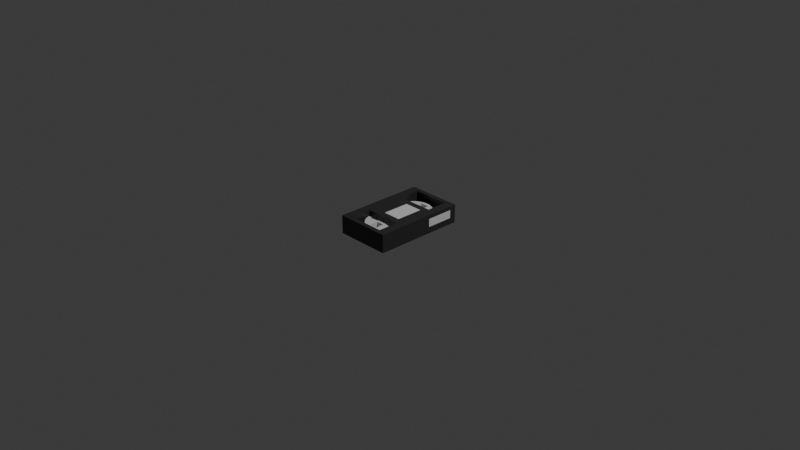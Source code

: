 # Source: 34_Secret_Tape.blend  (saved by Blender 5.2.44; exported with 4.5.12 LTS)
import bpy
from mathutils import Matrix  # noqa: F401  (used for matrix-valued properties, if any)

bpy.ops.wm.read_factory_settings(use_empty=True)
scene = bpy.context.scene
scene.name = 'Scene'

# ---- collections
col_collection = bpy.data.collections.new('Collection'); scene.collection.children.link(col_collection)

# ---- materials (node trees are filled in below, after node groups)
mat_black_tape_body = bpy.data.materials.new('black_tape_body')
mat_white_label = bpy.data.materials.new('white_label')

# ---- material node trees
mat_black_tape_body.use_nodes = True; mat_black_tape_body.node_tree.nodes.clear()
_N = mat_black_tape_body.node_tree.nodes; _L = mat_black_tape_body.node_tree.links
n0 = _N.new('ShaderNodeBsdfPrincipled'); n0.name = 'Principled BSDF'; n0.location = (-200, 100)
n0.inputs[0].default_value = (0.0331, 0.0331, 0.0331, 1.0)
n0.inputs[10].default_value = 0.005
n1 = _N.new('ShaderNodeOutputMaterial'); n1.name = 'Material Output'; n1.location = (200, 100)
_L.new(n0.outputs[0], n1.inputs[0])
n1.is_active_output = True
mat_white_label.use_nodes = True; mat_white_label.node_tree.nodes.clear()
_N = mat_white_label.node_tree.nodes; _L = mat_white_label.node_tree.links
n0 = _N.new('ShaderNodeBsdfPrincipled'); n0.name = 'Principled BSDF'; n0.location = (-200, 100)
n0.inputs[10].default_value = 0.005
n1 = _N.new('ShaderNodeOutputMaterial'); n1.name = 'Material Output'; n1.location = (200, 100)
_L.new(n0.outputs[0], n1.inputs[0])
n1.is_active_output = True

# ---- world
world_world = bpy.data.worlds.new('World'); scene.world = world_world
world_world.use_nodes = True; world_world.node_tree.nodes.clear()
_N = world_world.node_tree.nodes; _L = world_world.node_tree.links
n0 = _N.new('ShaderNodeOutputWorld'); n0.name = 'World Output'; n0.location = (200, 100)
n1 = _N.new('ShaderNodeBackground'); n1.name = 'Background'; n1.location = (-200, 100)
n1.inputs[0].default_value = (0.05088, 0.05088, 0.05088, 1.0)
_L.new(n1.outputs[0], n0.inputs[0])
n0.is_active_output = True
world_world.color = (0.05088, 0.05088, 0.05088)
world_world.sun_shadow_jitter_overblur = 0.0

# ---- cameras
cam_camera = bpy.data.cameras.new('Camera')
cam_camera.clip_end = 100.0
cam_camera.ortho_scale = 7.314

# ---- lights
light_light = bpy.data.lights.new('Light', 'POINT')
light_light.energy = 1000.0
light_light.shadow_soft_size = 0.1

# ---- meshes
me_cube = bpy.data.meshes.new('Cube')
me_cube.from_pydata([(0.2325, 0.08333, -0.04833), (-0.1075, -0.1967, 0.07167), (0.2425, 0.4533, 0.08167), (0.2325, 0.08333, 0.04167), (0.2325, 0.3833, -0.04833), (0.2425, 0.4533, -0.1183), (0.2425, -0.5467, 0.08167), (0.2325, 0.3833, 0.04167), (-0.1075, 0.1033, 0.07167), (0.2425, -0.5467, -0.1183), (0.0925, -0.1967, 0.07167), (-0.3575, 0.4533, 0.08167), (-0.3575, 0.4533, -0.1183), (-0.3575, -0.5467, 0.08167), (0.0925, 0.1033, 0.07167), (-0.3575, -0.5467, -0.1183), (-0.2575, -0.2667, 0.08167), (-0.2575, -0.4967, 0.08167), (0.1425, -0.2667, 0.08167), (0.1425, -0.4967, 0.08167), (0.1425, -0.2667, -0.1183), (-0.2575, -0.4967, -0.1183), (-0.2575, -0.2667, -0.1183), (0.1425, -0.4967, -0.1183), (-0.2575, 0.1733, 0.08167), (-0.2575, 0.4033, 0.08167), (0.1425, 0.1733, 0.08167), (0.1425, 0.4033, 0.08167), (0.1425, 0.1733, -0.1183), (-0.2575, 0.1733, -0.1183), (-0.2575, 0.4033, -0.1183), (0.1425, 0.4033, -0.1183), (0.1425, -0.2667, -0.06833), (0.1425, -0.2667, 0.03167), (-0.2575, -0.2667, 0.03167), (-0.2575, -0.2667, -0.06833), (0.1425, 0.1733, -0.06833), (0.1425, 0.1733, 0.03167), (-0.2575, 0.1733, 0.03167), (-0.2575, 0.1733, -0.06833), (-0.1075, 0.1033, 0.08167), (0.0925, -0.1967, 0.08167), (0.0925, 0.1033, 0.08167), (-0.1075, -0.1967, 0.08167), (0.2425, 0.08333, 0.04167), (0.2425, 0.3833, -0.04833), (0.2425, 0.3833, 0.04167), (0.2425, 0.08333, -0.04833)], [], [(17, 13, 6, 19), (18, 19, 6, 2, 27, 26, 42, 41), (40, 42, 26, 24, 25, 11, 13, 17, 16, 18, 41, 43), (27, 2, 11, 25), (9, 6, 13, 15), (15, 13, 11, 12), (22, 21, 15, 12, 30, 29, 28, 31, 5, 9, 23, 20), (12, 5, 31, 30), (9, 15, 21, 23), (45, 5, 2, 46), (46, 2, 6, 9, 5, 45, 47, 44), (12, 11, 2, 5), (17, 19, 23, 21), (22, 16, 17, 21), (19, 18, 20, 23), (34, 16, 22, 35), (35, 22, 20, 18, 16, 34, 33, 32), (37, 26, 28, 36), (28, 29, 24, 26, 37, 38, 39, 36), (30, 25, 24, 29), (26, 27, 31, 28), (31, 27, 25, 30), (33, 34, 38, 37), (34, 35, 39, 38), (39, 35, 32, 36), (36, 32, 33, 37), (43, 1, 8, 40), (40, 8, 14, 42), (14, 10, 41, 42), (10, 1, 43, 41), (8, 1, 10, 14), (0, 4, 7, 3), (46, 7, 4, 45), (0, 3, 44, 47), (4, 0, 47, 45), (3, 7, 46, 44)])
_uv = me_cube.uv_layers.new(name='UVMap')
_uv.uv.foreach_set('vector', [0.8542, 0.7375, 0.875, 0.75, 0.625, 0.75, 0.6458, 0.7375, 0.6458, 0.65, 0.6458, 0.7375, 0.625, 0.75, 0.625, 0.5, 0.6458, 0.5125, 0.6458, 0.6, 0.6786, 0.602, 0.6786, 0.648, 0.7743, 0.6047, 0.6786, 0.602, 0.6458, 0.6, 0.8542, 0.6, 0.8542, 0.5125, 0.875, 0.5, 0.875, 0.75, 0.8542, 0.7375, 0.8542, 0.65, 0.6458, 0.65, 0.6786, 0.648, 0.7743, 0.6453, 0.6458, 0.5125, 0.625, 0.5, 0.875, 0.5, 0.8542, 0.5125, 0.375, 0.75, 0.625, 0.75, 0.625, 1.0, 0.375, 1.0, 0.375, 0.0, 0.625, 0.0, 0.625, 0.25, 0.375, 0.25, 0.1458, 0.65, 0.1458, 0.7375, 0.125, 0.75, 0.125, 0.5, 0.1458, 0.5125, 0.1458, 0.6, 0.3542, 0.6, 0.3542, 0.5125, 0.375, 0.5, 0.375, 0.75, 0.3542, 0.7375, 0.3542, 0.65, 0.125, 0.5, 0.375, 0.5, 0.3542, 0.5125, 0.1458, 0.5125, 0.375, 0.75, 0.125, 0.75, 0.1458, 0.7375, 0.3542, 0.7375, 0.4625, 0.5175, 0.375, 0.5, 0.625, 0.5, 0.575, 0.5175, 0.575, 0.5175, 0.625, 0.5, 0.625, 0.75, 0.375, 0.75, 0.375, 0.5, 0.4625, 0.5175, 0.4625, 0.5925, 0.575, 0.5925, 0.375, 0.25, 0.625, 0.25, 0.625, 0.5, 0.375, 0.5, 0.5625, 1.0, 0.5625, 0.75, 0.4375, 0.75, 0.4375, 1.0, 0.4375, 0.25, 0.5625, 0.25, 0.5625, 0.0, 0.4375, 0.0, 0.5625, 0.75, 0.5625, 0.5, 0.4375, 0.5, 0.4375, 0.75, 0.5312, 0.275, 0.5625, 0.25, 0.4375, 0.25, 0.4688, 0.275, 0.4688, 0.275, 0.4375, 0.25, 0.4375, 0.5, 0.5625, 0.5, 0.5625, 0.25, 0.5312, 0.275, 0.5313, 0.475, 0.4688, 0.475, 0.5312, 0.775, 0.5625, 0.75, 0.4375, 0.75, 0.4688, 0.775, 0.4375, 0.75, 0.4375, 1.0, 0.5625, 1.0, 0.5625, 0.75, 0.5312, 0.775, 0.5312, 0.975, 0.4688, 0.975, 0.4688, 0.775, 0.4375, 0.25, 0.5625, 0.25, 0.5625, 0.0, 0.4375, 0.0, 0.5625, 0.75, 0.5625, 0.5, 0.4375, 0.5, 0.4375, 0.75, 0.4375, 0.5, 0.5625, 0.5, 0.5625, 0.25, 0.4375, 0.25, 0.625, 0.7083, 0.875, 0.7083, 0.875, 0.5417, 0.625, 0.5417, 0.625, 0.04167, 0.375, 0.04167, 0.375, 0.2083, 0.625, 0.2083, 0.125, 0.5417, 0.125, 0.7083, 0.375, 0.7083, 0.375, 0.5417, 0.375, 0.5417, 0.375, 0.7083, 0.625, 0.7083, 0.625, 0.5417, 0.5, 0.0, 0.375, 5.96e-08, 0.375, 0.25, 0.5, 0.25, 0.5, 0.25, 0.375, 0.25, 0.375, 0.5, 0.5, 0.5, 0.375, 0.5, 0.375, 0.75, 0.5, 0.75, 0.5, 0.5, 0.375, 0.75, 0.375, 1.0, 0.5, 1.0, 0.5, 0.75, 0.125, 0.5, 0.125, 0.75, 0.375, 0.75, 0.375, 0.5, 0.375, 0.0, 0.375, 0.25, 0.625, 0.25, 0.625, 0.0, 0.625, 0.375, 0.625, 0.25, 0.375, 0.25, 0.375, 0.375, 0.375, 1.0, 0.625, 1.0, 0.625, 0.875, 0.375, 0.875, 0.125, 0.5, 0.125, 0.75, 0.25, 0.75, 0.25, 0.5, 0.875, 0.75, 0.875, 0.5, 0.75, 0.5, 0.75, 0.75])
me_cube.materials.append(mat_black_tape_body)
me_cube.use_mirror_vertex_groups = False
me_cube.update()
me_cylinder = bpy.data.meshes.new('Cylinder')
me_cylinder.from_pydata([(-0.005507, 0.9877, -0.19), (-0.005507, 0.9877, 0.19), (0.1896, 0.9684, -0.19), (0.1896, 0.9684, 0.19), (0.3772, 0.9115, -0.19), (0.3772, 0.9115, 0.19), (0.5501, 0.8191, -0.19), (0.5501, 0.8191, 0.19), (0.7016, 0.6948, -0.19), (0.7016, 0.6948, 0.19), (0.826, 0.5432, -0.19), (0.826, 0.5432, 0.19), (0.9184, 0.3703, -0.19), (0.9184, 0.3703, 0.19), (0.9753, 0.1827, -0.19), (0.9753, 0.1827, 0.19), (0.9945, -0.01234, -0.19), (0.9945, -0.01234, 0.19), (0.9753, -0.2074, -0.19), (0.9753, -0.2074, 0.19), (0.9184, -0.395, -0.19), (0.9184, -0.395, 0.19), (0.826, -0.5679, -0.19), (0.826, -0.5679, 0.19), (0.7016, -0.7194, -0.19), (0.7016, -0.7194, 0.19), (0.5501, -0.8438, -0.19), (0.5501, -0.8438, 0.19), (0.3772, -0.9362, -0.19), (0.3772, -0.9362, 0.19), (0.1896, -0.9931, -0.19), (0.1896, -0.9931, 0.19), (-0.005507, -1.012, -0.19), (-0.005507, -1.012, 0.19), (-0.2006, -0.9931, -0.19), (-0.2006, -0.9931, 0.19), (-0.3882, -0.9362, -0.19), (-0.3882, -0.9362, 0.19), (-0.5611, -0.8438, -0.19), (-0.5611, -0.8438, 0.19), (-0.7126, -0.7194, -0.19), (-0.7126, -0.7194, 0.19), (-0.837, -0.5679, -0.19), (-0.837, -0.5679, 0.19), (-0.9294, -0.395, -0.19), (-0.9294, -0.395, 0.19), (-0.9863, -0.2074, -0.19), (-0.9863, -0.2074, 0.19), (-1.006, -0.01234, -0.19), (-1.006, -0.01234, 0.19), (-0.9863, 0.1827, -0.19), (-0.9863, 0.1827, 0.19), (-0.9294, 0.3703, -0.19), (-0.9294, 0.3703, 0.19), (-0.837, 0.5432, -0.19), (-0.837, 0.5432, 0.19), (-0.7126, 0.6948, -0.19), (-0.7126, 0.6948, 0.19), (-0.5611, 0.8191, -0.19), (-0.5611, 0.8191, 0.19), (-0.3882, 0.9115, -0.19), (-0.3882, 0.9115, 0.19), (-0.2006, 0.9684, -0.19), (-0.2006, 0.9684, 0.19), (-0.2558, 0.7887, 0.19), (-0.2058, 0.2881, 0.19), (0.2448, 0.7887, 0.19), (0.1948, 0.2881, 0.19), (0.2448, 0.7887, -0.19), (0.1948, 0.2881, -0.19), (-0.2058, 0.2881, -0.19), (-0.2558, 0.7887, -0.19), (-0.1955, 0.7887, -0.19), (-0.8066, 0.238, 0.19), (-0.3059, 0.1879, 0.19), (-0.8066, -0.2627, 0.19), (-0.3059, -0.2126, 0.19), (-0.8066, 0.207, -0.19), (-0.8066, 0.238, -0.19), (-0.8066, -0.2627, -0.19), (-0.3059, 0.1879, -0.19), (-0.3059, -0.2126, -0.19), (0.2949, 0.1879, 0.19), (0.7956, 0.238, 0.19), (0.7956, -0.04298, 0.19), (0.7352, 0.232, 0.19), (0.2949, -0.2126, 0.19), (0.7956, -0.2627, 0.19), (0.7956, 0.238, -0.19), (0.7956, -0.2627, -0.19), (0.2949, -0.2126, -0.19), (0.2949, 0.1879, -0.19), (-0.2558, -0.8134, 0.19), (0.2448, -0.8134, 0.19), (-0.2058, -0.3127, 0.19), (0.1948, -0.3127, 0.19), (-0.2558, -0.8134, -0.19), (-0.2058, -0.3127, -0.19), (0.2448, -0.8134, -0.19), (0.1948, -0.3127, -0.19)], [], [(0, 1, 3, 2), (2, 3, 5, 4), (4, 5, 7, 6), (6, 7, 9, 8), (8, 9, 11, 10), (10, 11, 13, 12), (12, 13, 15, 14), (14, 15, 17, 16), (16, 17, 19, 18), (18, 19, 21, 20), (20, 21, 23, 22), (22, 23, 25, 24), (24, 25, 27, 26), (26, 27, 29, 28), (28, 29, 31, 30), (30, 31, 33, 32), (32, 33, 35, 34), (34, 35, 37, 36), (36, 37, 39, 38), (38, 39, 41, 40), (40, 41, 43, 42), (42, 43, 45, 44), (44, 45, 47, 46), (46, 47, 49, 48), (48, 49, 51, 50), (50, 51, 53, 52), (52, 53, 55, 54), (54, 55, 57, 56), (56, 57, 59, 58), (58, 59, 61, 60), (94, 76, 75, 73, 53, 51, 49, 47, 45, 43, 41, 39, 37, 35, 33, 31, 29, 27, 25, 23, 21, 19, 17, 84, 87, 86, 95, 93, 92), (82, 85, 9, 7, 5, 66, 67, 65, 74, 76, 94, 95, 86), (83, 84, 17, 15, 13, 11, 9, 85), (59, 57, 55, 53, 73, 74, 65, 64, 61), (5, 3, 1, 63, 61, 64, 66), (60, 61, 63, 62), (62, 63, 1, 0), (78, 77, 50, 52, 54, 56, 58, 60, 62, 72, 71, 70, 80), (89, 18, 20, 22, 24, 26, 28, 30, 32, 34, 36, 96, 98, 99, 90), (36, 38, 40, 42, 44, 46, 48, 50, 77, 79, 81, 80, 70, 69, 68, 6, 8, 10, 88, 91, 90, 99, 97, 96), (88, 10, 12, 14, 16, 18, 89), (72, 62, 0, 2, 4, 6, 68), (65, 67, 69, 70), (71, 64, 65, 70), (67, 66, 68, 69), (72, 68, 66, 64, 71), (76, 74, 80, 81), (75, 76, 81, 79), (80, 74, 73, 78), (77, 78, 73, 75, 79), (91, 82, 86, 90), (91, 88, 83, 85, 82), (86, 87, 89, 90), (89, 87, 84, 83, 88), (99, 95, 94, 97), (93, 95, 99, 98), (97, 94, 92, 96), (92, 93, 98, 96)])
_uv = me_cylinder.uv_layers.new(name='UVMap')
_uv.uv.foreach_set('vector', [1.0, 0.5, 1.0, 1.0, 0.9688, 1.0, 0.9688, 0.5, 0.9688, 0.5, 0.9688, 1.0, 0.9375, 1.0, 0.9375, 0.5, 0.9375, 0.5, 0.9375, 1.0, 0.9062, 1.0, 0.9062, 0.5, 0.9062, 0.5, 0.9062, 1.0, 0.875, 1.0, 0.875, 0.5, 0.875, 0.5, 0.875, 1.0, 0.8438, 1.0, 0.8438, 0.5, 0.8438, 0.5, 0.8438, 1.0, 0.8125, 1.0, 0.8125, 0.5, 0.8125, 0.5, 0.8125, 1.0, 0.7812, 1.0, 0.7812, 0.5, 0.7812, 0.5, 0.7812, 1.0, 0.75, 1.0, 0.75, 0.5, 0.75, 0.5, 0.75, 1.0, 0.7188, 1.0, 0.7188, 0.5, 0.7188, 0.5, 0.7188, 1.0, 0.6875, 1.0, 0.6875, 0.5, 0.6875, 0.5, 0.6875, 1.0, 0.6562, 1.0, 0.6562, 0.5, 0.6562, 0.5, 0.6562, 1.0, 0.625, 1.0, 0.625, 0.5, 0.625, 0.5, 0.625, 1.0, 0.5938, 1.0, 0.5938, 0.5, 0.5938, 0.5, 0.5938, 1.0, 0.5625, 1.0, 0.5625, 0.5, 0.5625, 0.5, 0.5625, 1.0, 0.5312, 1.0, 0.5312, 0.5, 0.5312, 0.5, 0.5312, 1.0, 0.5, 1.0, 0.5, 0.5, 0.5, 0.5, 0.5, 1.0, 0.4688, 1.0, 0.4688, 0.5, 0.4688, 0.5, 0.4688, 1.0, 0.4375, 1.0, 0.4375, 0.5, 0.4375, 0.5, 0.4375, 1.0, 0.4062, 1.0, 0.4062, 0.5, 0.4062, 0.5, 0.4062, 1.0, 0.375, 1.0, 0.375, 0.5, 0.375, 0.5, 0.375, 1.0, 0.3438, 1.0, 0.3438, 0.5, 0.3438, 0.5, 0.3438, 1.0, 0.3125, 1.0, 0.3125, 0.5, 0.3125, 0.5, 0.3125, 1.0, 0.2812, 1.0, 0.2812, 0.5, 0.2812, 0.5, 0.2812, 1.0, 0.25, 1.0, 0.25, 0.5, 0.25, 0.5, 0.25, 1.0, 0.2188, 1.0, 0.2188, 0.5, 0.2188, 0.5, 0.2188, 1.0, 0.1875, 1.0, 0.1875, 0.5, 0.1875, 0.5, 0.1875, 1.0, 0.1562, 1.0, 0.1562, 0.5, 0.1562, 0.5, 0.1562, 1.0, 0.125, 1.0, 0.125, 0.5, 0.125, 0.5, 0.125, 1.0, 0.09375, 1.0, 0.09375, 0.5, 0.09375, 0.5, 0.09375, 1.0, 0.0625, 1.0, 0.0625, 0.5, 0.2019, 0.1779, 0.1779, 0.2019, 0.05774, 0.1899, 0.05774, 0.3101, 0.02827, 0.3418, 0.01461, 0.2968, 0.01, 0.25, 0.01461, 0.2032, 0.02827, 0.1582, 0.05045, 0.1167, 0.08029, 0.08029, 0.1167, 0.05045, 0.1582, 0.02827, 0.2032, 0.01461, 0.25, 0.01, 0.2968, 0.01461, 0.3418, 0.02827, 0.3833, 0.05045, 0.4197, 0.08029, 0.4496, 0.1167, 0.4717, 0.1582, 0.4854, 0.2032, 0.49, 0.25, 0.4423, 0.2426, 0.4423, 0.1899, 0.3221, 0.2019, 0.2981, 0.1779, 0.3101, 0.05774, 0.1899, 0.05774, 0.3221, 0.2981, 0.4278, 0.3086, 0.4197, 0.4197, 0.3833, 0.4496, 0.3418, 0.4717, 0.3101, 0.4423, 0.2981, 0.3221, 0.2019, 0.3221, 0.1779, 0.2981, 0.1779, 0.2019, 0.2019, 0.1779, 0.2981, 0.1779, 0.3221, 0.2019, 0.4423, 0.3101, 0.4423, 0.2426, 0.49, 0.25, 0.4854, 0.2968, 0.4717, 0.3418, 0.4496, 0.3833, 0.4197, 0.4197, 0.4278, 0.3086, 0.1167, 0.4496, 0.08029, 0.4197, 0.05045, 0.3833, 0.02827, 0.3418, 0.05774, 0.3101, 0.1779, 0.2981, 0.2019, 0.3221, 0.1899, 0.4423, 0.1582, 0.4717, 0.3418, 0.4717, 0.2968, 0.4854, 0.25, 0.49, 0.2032, 0.4854, 0.1582, 0.4717, 0.1899, 0.4423, 0.3101, 0.4423, 0.0625, 0.5, 0.0625, 1.0, 0.03125, 1.0, 0.03125, 0.5, 0.03125, 0.5, 0.03125, 1.0, 0.0, 1.0, 0.0, 0.5, 0.5577, 0.3101, 0.5577, 0.3026, 0.5146, 0.2968, 0.5283, 0.3418, 0.5504, 0.3833, 0.5803, 0.4197, 0.6167, 0.4496, 0.6582, 0.4717, 0.7032, 0.4854, 0.7044, 0.4423, 0.6899, 0.4423, 0.7019, 0.3221, 0.6779, 0.2981, 0.9423, 0.1899, 0.9854, 0.2032, 0.9717, 0.1582, 0.9496, 0.1167, 0.9197, 0.08029, 0.8833, 0.05045, 0.8418, 0.02827, 0.7968, 0.01461, 0.75, 0.01, 0.7032, 0.01461, 0.6582, 0.02827, 0.6899, 0.05774, 0.8101, 0.05774, 0.7981, 0.1779, 0.8221, 0.2019, 0.6582, 0.02827, 0.6167, 0.05045, 0.5803, 0.08029, 0.5504, 0.1167, 0.5283, 0.1582, 0.5146, 0.2032, 0.51, 0.25, 0.5146, 0.2968, 0.5577, 0.3026, 0.5577, 0.1899, 0.6779, 0.2019, 0.6779, 0.2981, 0.7019, 0.3221, 0.7981, 0.3221, 0.8101, 0.4423, 0.8833, 0.4496, 0.9197, 0.4197, 0.9496, 0.3833, 0.9423, 0.3101, 0.8221, 0.2981, 0.8221, 0.2019, 0.7981, 0.1779, 0.7019, 0.1779, 0.6899, 0.05774, 0.9423, 0.3101, 0.9496, 0.3833, 0.9717, 0.3418, 0.9854, 0.2968, 0.99, 0.25, 0.9854, 0.2032, 0.9423, 0.1899, 0.7044, 0.4423, 0.7032, 0.4854, 0.75, 0.49, 0.7968, 0.4854, 0.8418, 0.4717, 0.8833, 0.4496, 0.8101, 0.4423, 0.5949, 1.0, 0.5949, 0.75, 0.4051, 0.75, 0.4051, 1.0, 0.4051, 0.25, 0.5949, 0.25, 0.5949, 0.0, 0.4051, 0.0, 0.5949, 0.75, 0.5949, 0.5, 0.4051, 0.5, 0.4051, 0.75, 0.4051, 0.2801, 0.4051, 0.5, 0.5949, 0.5, 0.5949, 0.25, 0.4051, 0.25, 0.5949, 1.0, 0.5949, 0.75, 0.4051, 0.75, 0.4051, 1.0, 0.5949, 0.25, 0.5949, 0.0, 0.4051, 0.0, 0.4051, 0.25, 0.4051, 0.75, 0.5949, 0.75, 0.5949, 0.5, 0.4051, 0.5, 0.4051, 0.4845, 0.4051, 0.5, 0.5949, 0.5, 0.5949, 0.25, 0.4051, 0.25, 0.4051, 1.0, 0.5949, 1.0, 0.5949, 0.75, 0.4051, 0.75, 0.4051, 0.0, 0.4051, 0.25, 0.5949, 0.25, 0.5949, 0.2199, 0.5949, 0.0, 0.5949, 0.75, 0.5949, 0.5, 0.4051, 0.5, 0.4051, 0.75, 0.4051, 0.5, 0.5949, 0.5, 0.5949, 0.3903, 0.5949, 0.25, 0.4051, 0.25, 0.4051, 1.0, 0.5949, 1.0, 0.5949, 0.75, 0.4051, 0.75, 0.5949, 0.25, 0.5949, 0.0, 0.4051, 0.0, 0.4051, 0.25, 0.4051, 0.75, 0.5949, 0.75, 0.5949, 0.5, 0.4051, 0.5, 0.5949, 0.5, 0.5949, 0.25, 0.4051, 0.25, 0.4051, 0.5])
me_cylinder.materials.append(mat_white_label)
me_cylinder.update()
me_cylinder_001 = bpy.data.meshes.new('Cylinder.001')
me_cylinder_001.from_pydata([(-0.005507, 0.9877, -0.19), (-0.005507, 0.9877, 0.19), (0.1896, 0.9684, -0.19), (0.1896, 0.9684, 0.19), (0.3772, 0.9115, -0.19), (0.3772, 0.9115, 0.19), (0.5501, 0.8191, -0.19), (0.5501, 0.8191, 0.19), (0.7016, 0.6948, -0.19), (0.7016, 0.6948, 0.19), (0.826, 0.5432, -0.19), (0.826, 0.5432, 0.19), (0.9184, 0.3703, -0.19), (0.9184, 0.3703, 0.19), (0.9753, 0.1827, -0.19), (0.9753, 0.1827, 0.19), (0.9945, -0.01234, -0.19), (0.9945, -0.01234, 0.19), (0.9753, -0.2074, -0.19), (0.9753, -0.2074, 0.19), (0.9184, -0.395, -0.19), (0.9184, -0.395, 0.19), (0.826, -0.5679, -0.19), (0.826, -0.5679, 0.19), (0.7016, -0.7194, -0.19), (0.7016, -0.7194, 0.19), (0.5501, -0.8438, -0.19), (0.5501, -0.8438, 0.19), (0.3772, -0.9362, -0.19), (0.3772, -0.9362, 0.19), (0.1896, -0.9931, -0.19), (0.1896, -0.9931, 0.19), (-0.005507, -1.012, -0.19), (-0.005507, -1.012, 0.19), (-0.2006, -0.9931, -0.19), (-0.2006, -0.9931, 0.19), (-0.3882, -0.9362, -0.19), (-0.3882, -0.9362, 0.19), (-0.5611, -0.8438, -0.19), (-0.5611, -0.8438, 0.19), (-0.7126, -0.7194, -0.19), (-0.7126, -0.7194, 0.19), (-0.837, -0.5679, -0.19), (-0.837, -0.5679, 0.19), (-0.9294, -0.395, -0.19), (-0.9294, -0.395, 0.19), (-0.9863, -0.2074, -0.19), (-0.9863, -0.2074, 0.19), (-1.006, -0.01234, -0.19), (-1.006, -0.01234, 0.19), (-0.9863, 0.1827, -0.19), (-0.9863, 0.1827, 0.19), (-0.9294, 0.3703, -0.19), (-0.9294, 0.3703, 0.19), (-0.837, 0.5432, -0.19), (-0.837, 0.5432, 0.19), (-0.7126, 0.6948, -0.19), (-0.7126, 0.6948, 0.19), (-0.5611, 0.8191, -0.19), (-0.5611, 0.8191, 0.19), (-0.3882, 0.9115, -0.19), (-0.3882, 0.9115, 0.19), (-0.2006, 0.9684, -0.19), (-0.2006, 0.9684, 0.19), (-0.2558, 0.7887, 0.19), (-0.2058, 0.2881, 0.19), (0.2448, 0.7887, 0.19), (0.1948, 0.2881, 0.19), (0.2448, 0.7887, -0.19), (0.1948, 0.2881, -0.19), (-0.2058, 0.2881, -0.19), (-0.2558, 0.7887, -0.19), (-0.1955, 0.7887, -0.19), (-0.8066, 0.238, 0.19), (-0.3059, 0.1879, 0.19), (-0.8066, -0.2627, 0.19), (-0.3059, -0.2126, 0.19), (-0.8066, 0.207, -0.19), (-0.8066, 0.238, -0.19), (-0.8066, -0.2627, -0.19), (-0.3059, 0.1879, -0.19), (-0.3059, -0.2126, -0.19), (0.2949, 0.1879, 0.19), (0.7956, 0.238, 0.19), (0.7956, -0.04298, 0.19), (0.7352, 0.232, 0.19), (0.2949, -0.2126, 0.19), (0.7956, -0.2627, 0.19), (0.7956, 0.238, -0.19), (0.7956, -0.2627, -0.19), (0.2949, -0.2126, -0.19), (0.2949, 0.1879, -0.19), (-0.2558, -0.8134, 0.19), (0.2448, -0.8134, 0.19), (-0.2058, -0.3127, 0.19), (0.1948, -0.3127, 0.19), (-0.2558, -0.8134, -0.19), (-0.2058, -0.3127, -0.19), (0.2448, -0.8134, -0.19), (0.1948, -0.3127, -0.19)], [], [(0, 1, 3, 2), (2, 3, 5, 4), (4, 5, 7, 6), (6, 7, 9, 8), (8, 9, 11, 10), (10, 11, 13, 12), (12, 13, 15, 14), (14, 15, 17, 16), (16, 17, 19, 18), (18, 19, 21, 20), (20, 21, 23, 22), (22, 23, 25, 24), (24, 25, 27, 26), (26, 27, 29, 28), (28, 29, 31, 30), (30, 31, 33, 32), (32, 33, 35, 34), (34, 35, 37, 36), (36, 37, 39, 38), (38, 39, 41, 40), (40, 41, 43, 42), (42, 43, 45, 44), (44, 45, 47, 46), (46, 47, 49, 48), (48, 49, 51, 50), (50, 51, 53, 52), (52, 53, 55, 54), (54, 55, 57, 56), (56, 57, 59, 58), (58, 59, 61, 60), (94, 76, 75, 73, 53, 51, 49, 47, 45, 43, 41, 39, 37, 35, 33, 31, 29, 27, 25, 23, 21, 19, 17, 84, 87, 86, 95, 93, 92), (82, 85, 9, 7, 5, 66, 67, 65, 74, 76, 94, 95, 86), (83, 84, 17, 15, 13, 11, 9, 85), (59, 57, 55, 53, 73, 74, 65, 64, 61), (5, 3, 1, 63, 61, 64, 66), (60, 61, 63, 62), (62, 63, 1, 0), (78, 77, 50, 52, 54, 56, 58, 60, 62, 72, 71, 70, 80), (89, 18, 20, 22, 24, 26, 28, 30, 32, 34, 36, 96, 98, 99, 90), (36, 38, 40, 42, 44, 46, 48, 50, 77, 79, 81, 80, 70, 69, 68, 6, 8, 10, 88, 91, 90, 99, 97, 96), (88, 10, 12, 14, 16, 18, 89), (72, 62, 0, 2, 4, 6, 68), (65, 67, 69, 70), (71, 64, 65, 70), (67, 66, 68, 69), (72, 68, 66, 64, 71), (76, 74, 80, 81), (75, 76, 81, 79), (80, 74, 73, 78), (77, 78, 73, 75, 79), (91, 82, 86, 90), (91, 88, 83, 85, 82), (86, 87, 89, 90), (89, 87, 84, 83, 88), (99, 95, 94, 97), (93, 95, 99, 98), (97, 94, 92, 96), (92, 93, 98, 96)])
_uv = me_cylinder_001.uv_layers.new(name='UVMap')
_uv.uv.foreach_set('vector', [1.0, 0.5, 1.0, 1.0, 0.9688, 1.0, 0.9688, 0.5, 0.9688, 0.5, 0.9688, 1.0, 0.9375, 1.0, 0.9375, 0.5, 0.9375, 0.5, 0.9375, 1.0, 0.9062, 1.0, 0.9062, 0.5, 0.9062, 0.5, 0.9062, 1.0, 0.875, 1.0, 0.875, 0.5, 0.875, 0.5, 0.875, 1.0, 0.8438, 1.0, 0.8438, 0.5, 0.8438, 0.5, 0.8438, 1.0, 0.8125, 1.0, 0.8125, 0.5, 0.8125, 0.5, 0.8125, 1.0, 0.7812, 1.0, 0.7812, 0.5, 0.7812, 0.5, 0.7812, 1.0, 0.75, 1.0, 0.75, 0.5, 0.75, 0.5, 0.75, 1.0, 0.7188, 1.0, 0.7188, 0.5, 0.7188, 0.5, 0.7188, 1.0, 0.6875, 1.0, 0.6875, 0.5, 0.6875, 0.5, 0.6875, 1.0, 0.6562, 1.0, 0.6562, 0.5, 0.6562, 0.5, 0.6562, 1.0, 0.625, 1.0, 0.625, 0.5, 0.625, 0.5, 0.625, 1.0, 0.5938, 1.0, 0.5938, 0.5, 0.5938, 0.5, 0.5938, 1.0, 0.5625, 1.0, 0.5625, 0.5, 0.5625, 0.5, 0.5625, 1.0, 0.5312, 1.0, 0.5312, 0.5, 0.5312, 0.5, 0.5312, 1.0, 0.5, 1.0, 0.5, 0.5, 0.5, 0.5, 0.5, 1.0, 0.4688, 1.0, 0.4688, 0.5, 0.4688, 0.5, 0.4688, 1.0, 0.4375, 1.0, 0.4375, 0.5, 0.4375, 0.5, 0.4375, 1.0, 0.4062, 1.0, 0.4062, 0.5, 0.4062, 0.5, 0.4062, 1.0, 0.375, 1.0, 0.375, 0.5, 0.375, 0.5, 0.375, 1.0, 0.3438, 1.0, 0.3438, 0.5, 0.3438, 0.5, 0.3438, 1.0, 0.3125, 1.0, 0.3125, 0.5, 0.3125, 0.5, 0.3125, 1.0, 0.2812, 1.0, 0.2812, 0.5, 0.2812, 0.5, 0.2812, 1.0, 0.25, 1.0, 0.25, 0.5, 0.25, 0.5, 0.25, 1.0, 0.2188, 1.0, 0.2188, 0.5, 0.2188, 0.5, 0.2188, 1.0, 0.1875, 1.0, 0.1875, 0.5, 0.1875, 0.5, 0.1875, 1.0, 0.1562, 1.0, 0.1562, 0.5, 0.1562, 0.5, 0.1562, 1.0, 0.125, 1.0, 0.125, 0.5, 0.125, 0.5, 0.125, 1.0, 0.09375, 1.0, 0.09375, 0.5, 0.09375, 0.5, 0.09375, 1.0, 0.0625, 1.0, 0.0625, 0.5, 0.2019, 0.1779, 0.1779, 0.2019, 0.05774, 0.1899, 0.05774, 0.3101, 0.02827, 0.3418, 0.01461, 0.2968, 0.01, 0.25, 0.01461, 0.2032, 0.02827, 0.1582, 0.05045, 0.1167, 0.08029, 0.08029, 0.1167, 0.05045, 0.1582, 0.02827, 0.2032, 0.01461, 0.25, 0.01, 0.2968, 0.01461, 0.3418, 0.02827, 0.3833, 0.05045, 0.4197, 0.08029, 0.4496, 0.1167, 0.4717, 0.1582, 0.4854, 0.2032, 0.49, 0.25, 0.4423, 0.2426, 0.4423, 0.1899, 0.3221, 0.2019, 0.2981, 0.1779, 0.3101, 0.05774, 0.1899, 0.05774, 0.3221, 0.2981, 0.4278, 0.3086, 0.4197, 0.4197, 0.3833, 0.4496, 0.3418, 0.4717, 0.3101, 0.4423, 0.2981, 0.3221, 0.2019, 0.3221, 0.1779, 0.2981, 0.1779, 0.2019, 0.2019, 0.1779, 0.2981, 0.1779, 0.3221, 0.2019, 0.4423, 0.3101, 0.4423, 0.2426, 0.49, 0.25, 0.4854, 0.2968, 0.4717, 0.3418, 0.4496, 0.3833, 0.4197, 0.4197, 0.4278, 0.3086, 0.1167, 0.4496, 0.08029, 0.4197, 0.05045, 0.3833, 0.02827, 0.3418, 0.05774, 0.3101, 0.1779, 0.2981, 0.2019, 0.3221, 0.1899, 0.4423, 0.1582, 0.4717, 0.3418, 0.4717, 0.2968, 0.4854, 0.25, 0.49, 0.2032, 0.4854, 0.1582, 0.4717, 0.1899, 0.4423, 0.3101, 0.4423, 0.0625, 0.5, 0.0625, 1.0, 0.03125, 1.0, 0.03125, 0.5, 0.03125, 0.5, 0.03125, 1.0, 0.0, 1.0, 0.0, 0.5, 0.5577, 0.3101, 0.5577, 0.3026, 0.5146, 0.2968, 0.5283, 0.3418, 0.5504, 0.3833, 0.5803, 0.4197, 0.6167, 0.4496, 0.6582, 0.4717, 0.7032, 0.4854, 0.7044, 0.4423, 0.6899, 0.4423, 0.7019, 0.3221, 0.6779, 0.2981, 0.9423, 0.1899, 0.9854, 0.2032, 0.9717, 0.1582, 0.9496, 0.1167, 0.9197, 0.08029, 0.8833, 0.05045, 0.8418, 0.02827, 0.7968, 0.01461, 0.75, 0.01, 0.7032, 0.01461, 0.6582, 0.02827, 0.6899, 0.05774, 0.8101, 0.05774, 0.7981, 0.1779, 0.8221, 0.2019, 0.6582, 0.02827, 0.6167, 0.05045, 0.5803, 0.08029, 0.5504, 0.1167, 0.5283, 0.1582, 0.5146, 0.2032, 0.51, 0.25, 0.5146, 0.2968, 0.5577, 0.3026, 0.5577, 0.1899, 0.6779, 0.2019, 0.6779, 0.2981, 0.7019, 0.3221, 0.7981, 0.3221, 0.8101, 0.4423, 0.8833, 0.4496, 0.9197, 0.4197, 0.9496, 0.3833, 0.9423, 0.3101, 0.8221, 0.2981, 0.8221, 0.2019, 0.7981, 0.1779, 0.7019, 0.1779, 0.6899, 0.05774, 0.9423, 0.3101, 0.9496, 0.3833, 0.9717, 0.3418, 0.9854, 0.2968, 0.99, 0.25, 0.9854, 0.2032, 0.9423, 0.1899, 0.7044, 0.4423, 0.7032, 0.4854, 0.75, 0.49, 0.7968, 0.4854, 0.8418, 0.4717, 0.8833, 0.4496, 0.8101, 0.4423, 0.5949, 1.0, 0.5949, 0.75, 0.4051, 0.75, 0.4051, 1.0, 0.4051, 0.25, 0.5949, 0.25, 0.5949, 0.0, 0.4051, 0.0, 0.5949, 0.75, 0.5949, 0.5, 0.4051, 0.5, 0.4051, 0.75, 0.4051, 0.2801, 0.4051, 0.5, 0.5949, 0.5, 0.5949, 0.25, 0.4051, 0.25, 0.5949, 1.0, 0.5949, 0.75, 0.4051, 0.75, 0.4051, 1.0, 0.5949, 0.25, 0.5949, 0.0, 0.4051, 0.0, 0.4051, 0.25, 0.4051, 0.75, 0.5949, 0.75, 0.5949, 0.5, 0.4051, 0.5, 0.4051, 0.4845, 0.4051, 0.5, 0.5949, 0.5, 0.5949, 0.25, 0.4051, 0.25, 0.4051, 1.0, 0.5949, 1.0, 0.5949, 0.75, 0.4051, 0.75, 0.4051, 0.0, 0.4051, 0.25, 0.5949, 0.25, 0.5949, 0.2199, 0.5949, 0.0, 0.5949, 0.75, 0.5949, 0.5, 0.4051, 0.5, 0.4051, 0.75, 0.4051, 0.5, 0.5949, 0.5, 0.5949, 0.3903, 0.5949, 0.25, 0.4051, 0.25, 0.4051, 1.0, 0.5949, 1.0, 0.5949, 0.75, 0.4051, 0.75, 0.5949, 0.25, 0.5949, 0.0, 0.4051, 0.0, 0.4051, 0.25, 0.4051, 0.75, 0.5949, 0.75, 0.5949, 0.5, 0.4051, 0.5, 0.5949, 0.5, 0.5949, 0.25, 0.4051, 0.25, 0.4051, 0.5])
me_cylinder_001.materials.append(mat_white_label)
me_cylinder_001.update()
me_cube_010 = bpy.data.meshes.new('Cube.010')
me_cube_010.from_pydata([(-0.1, -0.15, -0.005), (-0.1, -0.15, 0.005), (-0.1, 0.15, -0.005), (-0.1, 0.15, 0.005), (0.1, -0.15, -0.005), (0.1, -0.15, 0.005), (0.1, 0.15, -0.005), (0.1, 0.15, 0.005)], [], [(0, 1, 3, 2), (2, 3, 7, 6), (6, 7, 5, 4), (4, 5, 1, 0), (2, 6, 4, 0), (7, 3, 1, 5)])
_uv = me_cube_010.uv_layers.new(name='UVMap')
_uv.uv.foreach_set('vector', [0.375, 0.0, 0.625, 0.0, 0.625, 0.25, 0.375, 0.25, 0.375, 0.25, 0.625, 0.25, 0.625, 0.5, 0.375, 0.5, 0.375, 0.5, 0.625, 0.5, 0.625, 0.75, 0.375, 0.75, 0.375, 0.75, 0.625, 0.75, 0.625, 1.0, 0.375, 1.0, 0.125, 0.5, 0.375, 0.5, 0.375, 0.75, 0.125, 0.75, 0.625, 0.5, 0.875, 0.5, 0.875, 0.75, 0.625, 0.75])
me_cube_010.materials.append(mat_white_label)
me_cube_010.update()
me_cube_011 = bpy.data.meshes.new('Cube.011')
me_cube_011.from_pydata([(-0.005, -0.15, -0.045), (-0.005, -0.15, 0.045), (-0.005, 0.15, -0.045), (-0.005, 0.15, 0.045), (0.005, -0.15, -0.045), (0.005, -0.15, 0.045), (0.005, 0.15, -0.045), (0.005, 0.15, 0.045)], [], [(0, 1, 3, 2), (2, 3, 7, 6), (6, 7, 5, 4), (4, 5, 1, 0), (2, 6, 4, 0), (7, 3, 1, 5)])
_uv = me_cube_011.uv_layers.new(name='UVMap')
_uv.uv.foreach_set('vector', [0.375, 0.0, 0.625, 0.0, 0.625, 0.25, 0.375, 0.25, 0.375, 0.25, 0.625, 0.25, 0.625, 0.5, 0.375, 0.5, 0.375, 0.5, 0.625, 0.5, 0.625, 0.75, 0.375, 0.75, 0.375, 0.75, 0.625, 0.75, 0.625, 1.0, 0.375, 1.0, 0.125, 0.5, 0.375, 0.5, 0.375, 0.75, 0.125, 0.75, 0.625, 0.5, 0.875, 0.5, 0.875, 0.75, 0.625, 0.75])
me_cube_011.materials.append(mat_white_label)
me_cube_011.update()

# ---- objects
ob_cube = bpy.data.objects.new('Cube', me_cube)
ob_light = bpy.data.objects.new('Light', light_light)
ob_camera = bpy.data.objects.new('Camera', cam_camera)
ob_cylinder = bpy.data.objects.new('Cylinder', me_cylinder)
ob_cylinder_001 = bpy.data.objects.new('Cylinder.001', me_cylinder_001)
ob_cube_001 = bpy.data.objects.new('Cube.001', me_cube_010)
ob_cube_002 = bpy.data.objects.new('Cube.002', me_cube_011)

# ---- transforms, parenting, visibility, modifiers, constraints
ob_cube.location = (0.0575, 0.04667, 0.01833)
ob_cube.rotation_euler = (-1.831e-28, -7.55e-08, -1.344e-07)
ob_cube.lock_rotations_4d = False
ob_cube.empty_display_type = 'ARROWS'
ob_cube.lineart.crease_threshold = 0.0
ob_light.location = (4.076, 1.005, 5.904)
ob_light.rotation_euler = (0.6503, 0.05522, 1.866)
ob_light.lock_rotations_4d = False
ob_light.empty_display_type = 'ARROWS'
ob_light.color = (0.0, 0.0, 0.0, 0.0)
ob_light.lineart.crease_threshold = 0.0
ob_camera.location = (7.359, -6.926, 4.958)
ob_camera.rotation_euler = (1.109, 0.0, 0.8149)
ob_camera.lock_rotations_4d = False
ob_camera.empty_display_type = 'ARROWS'
ob_camera.color = (0.0, 0.0, 0.0, 0.0)
ob_camera.display_type = 'WIRE'
ob_camera.lineart.crease_threshold = 0.0
ob_cylinder.location = (0.0011, -0.1975, 0.0)
ob_cylinder.scale = (0.1997, 0.1997, 0.1997)
ob_cylinder_001.location = (0.0011, 0.2025, 0.0)
ob_cylinder_001.scale = (0.1997, 0.1997, 0.1997)
ob_cube_001.location = (0.05, 0.0, 0.095)
ob_cube_002.location = (0.295, 0.28, 0.015)

# ---- collection membership
col_collection.objects.link(ob_cube)
col_collection.objects.link(ob_light)
col_collection.objects.link(ob_camera)
col_collection.objects.link(ob_cylinder)
col_collection.objects.link(ob_cylinder_001)
col_collection.objects.link(ob_cube_001)
col_collection.objects.link(ob_cube_002)

# ---- scene / render settings (as saved in the file)
scene.camera = ob_camera
scene.frame_start = 1; scene.frame_end = 250; scene.frame_set(1)
scene.render.engine = 'BLENDER_EEVEE_NEXT'
scene.render.bake_bias = 0.0
scene.render.bake_samples = 0
scene.render.compositor_device = 'GPU'
scene.eevee.use_volume_custom_range = False
scene.eevee.fast_gi_thickness_near = 0.1
scene.eevee.fast_gi_thickness_far = 0.0
scene.eevee.ray_tracing_options.screen_trace_thickness = 0.1
bpy.context.view_layer.update()
